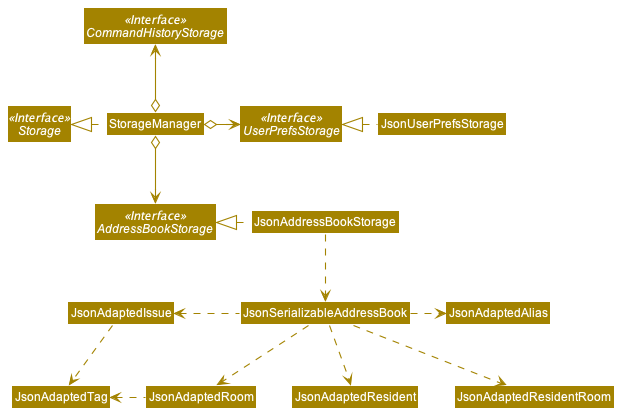

The diagram above was rendered by PlantUML. Its source (embedded in the PNG):
@startuml
!include style.puml
skinparam arrowThickness 1.1
skinparam arrowColor STORAGE_COLOR
skinparam classBackgroundColor STORAGE_COLOR

Interface Storage <<Interface>>
Interface UserPrefsStorage <<Interface>>
Interface AddressBookStorage <<Interface>>
Interface CommandHistoryStorage <<Interface>>

Class StorageManager
StorageManager .left.|> Storage
StorageManager o-right-> UserPrefsStorage
StorageManager o--> AddressBookStorage
StorageManager o-up-> CommandHistoryStorage

Class JsonUserPrefsStorage
JsonUserPrefsStorage .left.|> UserPrefsStorage

Class JsonAddressBookStorage
JsonAddressBookStorage .left.|> AddressBookStorage
JsonAddressBookStorage .down.> JsonSerializableAddressBook

Class JsonSerializableAddressBook
JsonSerializableAddressBook .left.> JsonAdaptedIssue
JsonSerializableAddressBook .down.> JsonAdaptedRoom
JsonSerializableAddressBook .down.> JsonAdaptedResident
JsonSerializableAddressBook .down.> JsonAdaptedResidentRoom
JsonSerializableAddressBook .right.> JsonAdaptedAlias

JsonAdaptedRoom .left.> JsonAdaptedTag
JsonAdaptedIssue .down.> JsonAdaptedTag
@enduml